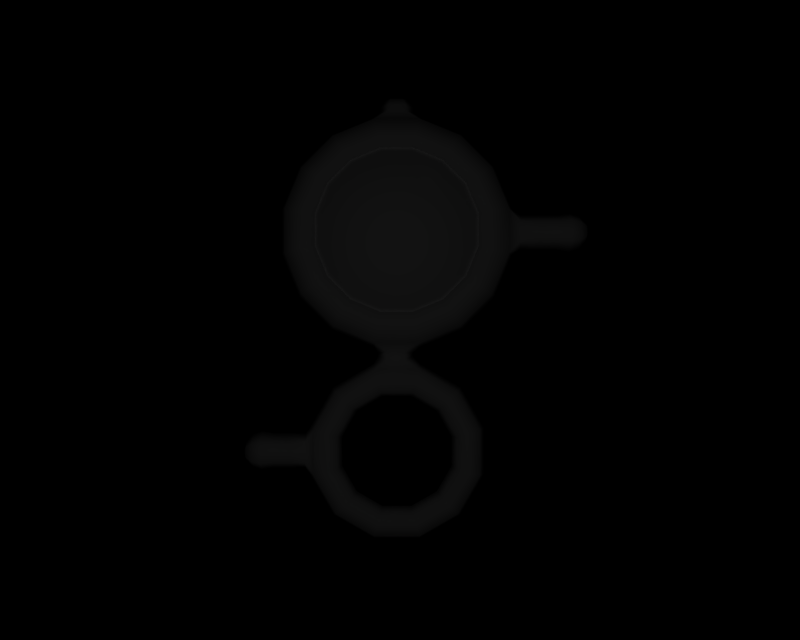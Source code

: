 # Source: BR_Unown-Shiny03.blend  (saved by Blender 2.66.1; exported with 4.5.12 LTS)
import bpy
from mathutils import Matrix  # noqa: F401  (used for matrix-valued properties, if any)

bpy.ops.wm.read_factory_settings(use_empty=True)
scene = bpy.context.scene
scene.name = '1'

# ---- collections
col_collection_1 = bpy.data.collections.new('Collection 1'); scene.collection.children.link(col_collection_1)

# ---- materials (node trees are filled in below, after node groups)
mat_mat_1 = bpy.data.materials.new('mat_1')
mat_mat_1.alpha_threshold = 0.0
mat_mat_1.specular_color = (0.5, 0.5, 0.5)
mat_mat_1.roughness = 0.5
mat_mat_0 = bpy.data.materials.new('mat_0')
mat_mat_0.alpha_threshold = 0.0
mat_mat_0.specular_color = (0.5, 0.5, 0.5)
mat_mat_0.roughness = 0.5

# ---- material node trees

# ---- cameras
cam_camera_001 = bpy.data.cameras.new('Camera.001')
cam_camera_001.passepartout_alpha = 0.2
cam_camera_001.clip_end = 100.0
cam_camera_001.lens = 35.0
cam_camera_001.sensor_width = 32.0
cam_camera_001.sensor_height = 18.0
cam_camera_001.show_passepartout = False
cam_camera_001.show_safe_areas = True
cam_camera_001.dof.focus_distance = 0.0
cam_camera_001.dof.aperture_fstop = 128.0

# ---- lights
light_lamp = bpy.data.lights.new('Lamp', 'POINT')
light_lamp.transmission_factor = 0.0
light_lamp.energy = 129.1
light_lamp.shadow_buffer_clip_start = 0.5
light_lamp.shadow_soft_size = 1.0
light_lamp.shadow_maximum_resolution = 0.006
light_lamp.use_absolute_resolution = True
light_lamp.cycles.use_multiple_importance_sampling = False

# ---- meshes
me_unknown_b_mat_1 = bpy.data.meshes.new('unknown_b_mat_1')
me_unknown_b_mat_1.from_pydata([(0.5213, 2.938, 0.3788), (0.769, 3.22, 0.2218), (0.5213, 3.158, 0.3788), (0.769, 2.901, 0.2218), (0.4372, 2.735, 0.3788), (0.6472, 2.607, 0.2218), (0.2817, 2.579, 0.3788), (0.422, 2.382, 0.2218), (0.07851, 2.495, 0.3788), (0.1278, 2.26, 0.2218), (-0.1414, 2.495, 0.3788), (-0.1907, 2.26, 0.2218), (-0.3446, 2.579, 0.3788), (-0.4849, 2.382, 0.2218), (-0.5001, 2.735, 0.3788), (-0.7101, 2.607, 0.2218), (-0.5842, 2.938, 0.3788), (-0.8319, 2.901, 0.2218), (-0.5842, 3.158, 0.3788), (-0.8319, 3.22, 0.2218), (-0.5001, 3.361, 0.3788), (-0.7101, 3.514, 0.2218), (-0.3446, 3.517, 0.3788), (-0.4849, 3.739, 0.2218), (-0.1414, 3.601, 0.3788), (-0.1907, 3.861, 0.2218), (0.07851, 3.601, 0.3788), (0.1278, 3.861, 0.2218), (0.2817, 3.517, 0.3788), (0.422, 3.739, 0.2218), (0.4372, 3.361, 0.3788), (0.6472, 3.514, 0.2218), (-0.03145, 3.048, 0.4779)], [], [(0, 1, 2), (0, 3, 1), (3, 0, 4), (4, 5, 3), (6, 5, 4), (6, 7, 5), (8, 7, 6), (8, 9, 7), (10, 9, 8), (10, 11, 9), (12, 11, 10), (12, 13, 11), (14, 13, 12), (14, 15, 13), (16, 15, 14), (16, 17, 15), (18, 17, 16), (18, 19, 17), (20, 19, 18), (20, 21, 19), (22, 21, 20), (22, 23, 21), (24, 23, 22), (24, 25, 23), (26, 25, 24), (26, 27, 25), (28, 27, 26), (28, 29, 27), (30, 29, 28), (30, 31, 29), (2, 31, 30), (2, 1, 31), (26, 32, 30), (28, 26, 30), (32, 2, 30), (32, 0, 2), (4, 0, 32), (32, 6, 4), (8, 6, 32), (32, 10, 8), (12, 10, 32), (32, 14, 12), (16, 14, 32), (32, 18, 16), (20, 18, 32), (32, 22, 20), (24, 22, 32), (32, 26, 24)])
me_unknown_b_mat_1.polygons.foreach_set('use_smooth', [True] * 48)
_k = set([(1, 3), (1, 31), (3, 5), (5, 7), (7, 9), (9, 11), (11, 13), (13, 15), (15, 17), (17, 19), (19, 21), (21, 23), (23, 25), (25, 27), (27, 29), (29, 31)])
me_unknown_b_mat_1.attributes.new('sharp_edge', 'BOOLEAN', 'EDGE').data.foreach_set('value', [ (min(e.vertices), max(e.vertices)) in _k for e in me_unknown_b_mat_1.edges])
_uv = me_unknown_b_mat_1.uv_layers.new(name='UVTex')
_uv.uv.foreach_set('vector', [0.937, 0.9155, 0.9897, 0.8776, 0.937, 0.8806, 0.937, 0.9155, 0.9897, 0.9159, 0.9897, 0.8776, 0.9897, 0.9159, 0.937, 0.9155, 0.8705, 0.9478, 0.8705, 0.9478, 0.9284, 0.953, 0.9897, 0.9159, 0.7476, 0.9725, 0.9284, 0.953, 0.8705, 0.9478, 0.7476, 0.9725, 0.786, 0.9809, 0.9284, 0.953, 0.587, 0.9859, 0.786, 0.9809, 0.7476, 0.9725, 0.587, 0.9859, 0.5968, 0.9929, 0.786, 0.9809, 0.4131, 0.9859, 0.5968, 0.9929, 0.587, 0.9859, 0.4131, 0.9859, 0.4017, 0.9929, 0.5968, 0.9929, 0.2525, 0.9725, 0.4017, 0.9929, 0.4131, 0.9859, 0.2525, 0.9725, 0.2125, 0.9809, 0.4017, 0.9929, 0.1296, 0.9478, 0.2125, 0.9809, 0.2525, 0.9725, 0.1296, 0.9478, 0.07006, 0.953, 0.2125, 0.9809, 0.06303, 0.9155, 0.07006, 0.953, 0.1296, 0.9478, 0.06303, 0.9155, 0.008811, 0.9159, 0.07006, 0.953, 0.06303, 0.8806, 0.008811, 0.9159, 0.06303, 0.9155, 0.06303, 0.8806, 0.008811, 0.8776, 0.008811, 0.9159, 0.1296, 0.8483, 0.008811, 0.8776, 0.06303, 0.8806, 0.1296, 0.8483, 0.07006, 0.8405, 0.008811, 0.8776, 0.2525, 0.8236, 0.07006, 0.8405, 0.1296, 0.8483, 0.2525, 0.8236, 0.2125, 0.8126, 0.07006, 0.8405, 0.4131, 0.8102, 0.2125, 0.8126, 0.2525, 0.8236, 0.4131, 0.8102, 0.4017, 0.8006, 0.2125, 0.8126, 0.587, 0.8102, 0.4017, 0.8006, 0.4131, 0.8102, 0.587, 0.8102, 0.5968, 0.8006, 0.4017, 0.8006, 0.7476, 0.8236, 0.5968, 0.8006, 0.587, 0.8102, 0.7476, 0.8236, 0.786, 0.8126, 0.5968, 0.8006, 0.8705, 0.8483, 0.786, 0.8126, 0.7476, 0.8236, 0.8705, 0.8483, 0.9284, 0.8405, 0.786, 0.8126, 0.937, 0.8806, 0.9284, 0.8405, 0.8705, 0.8483, 0.937, 0.8806, 0.9897, 0.8776, 0.9284, 0.8405, 0.587, 0.8102, 0.4992, 0.8983, 0.8705, 0.8483, 0.7476, 0.8236, 0.587, 0.8102, 0.8705, 0.8483, 0.4992, 0.8983, 0.937, 0.8806, 0.8705, 0.8483, 0.4992, 0.8983, 0.937, 0.9155, 0.937, 0.8806, 0.8705, 0.9478, 0.937, 0.9155, 0.4992, 0.8983, 0.4992, 0.8983, 0.7476, 0.9725, 0.8705, 0.9478, 0.587, 0.9859, 0.7476, 0.9725, 0.4992, 0.8983, 0.4992, 0.8983, 0.4131, 0.9859, 0.587, 0.9859, 0.2525, 0.9725, 0.4131, 0.9859, 0.4992, 0.8983, 0.4992, 0.8983, 0.1296, 0.9478, 0.2525, 0.9725, 0.06303, 0.9155, 0.1296, 0.9478, 0.4992, 0.8983, 0.4992, 0.8983, 0.06303, 0.8806, 0.06303, 0.9155, 0.1296, 0.8483, 0.06303, 0.8806, 0.4992, 0.8983, 0.4992, 0.8983, 0.2525, 0.8236, 0.1296, 0.8483, 0.4131, 0.8102, 0.2525, 0.8236, 0.4992, 0.8983, 0.4992, 0.8983, 0.587, 0.8102, 0.4131, 0.8102])
me_unknown_b_mat_1.materials.append(mat_mat_1)
me_unknown_b_mat_1.use_remesh_preserve_volume = False
me_unknown_b_mat_1.use_remesh_preserve_attributes = False
me_unknown_b_mat_1.use_mirror_vertex_groups = False
me_unknown_b_mat_1.update()
me_unknown_b_mat_0 = bpy.data.meshes.new('unknown_b_mat_0')
me_unknown_b_mat_0.from_pydata([(0.4246, 3.162, -0.3533), (0.3552, 3.329, -0.3533), (0.6829, 3.548, -0.2704), (0.8112, 3.238, -0.2704), (0.9019, 3.684, -0.1434), (1.069, 3.28, -0.1434), (0.9384, 3.709, 0.0), (1.113, 3.288, 0.0), (0.9019, 3.684, 0.1434), (1.069, 3.28, 0.1434), (0.8089, 3.622, 0.23), (0.9598, 3.258, 0.23), (0.6472, 3.514, 0.2518), (0.769, 3.22, 0.2518), (0.6472, 3.514, 0.2218), (0.769, 3.22, 0.2218), (-0.6551, 3.994, -0.1434), (-0.7458, 3.548, -0.2704), (-0.9648, 3.684, -0.1434), (-0.5088, 3.785, -0.2704), (-0.2497, 4.161, -0.1434), (-0.1991, 3.913, -0.2704), (0.1868, 4.161, -0.1434), (0.1362, 3.913, -0.2704), (0.5922, 3.994, -0.1434), (0.4459, 3.785, -0.2704), (-0.6795, 4.03, 0.0), (-1.001, 3.709, 0.0), (-1.132, 3.28, -0.1434), (-1.175, 3.288, 0.0), (-1.132, 2.842, -0.1434), (-1.175, 2.833, 0.0), (-0.9648, 2.437, -0.1434), (-1.001, 2.413, 0.0), (-0.6551, 2.127, -0.1434), (-0.6795, 2.091, 0.0), (-0.2504, 1.96, -0.1434), (-0.259, 1.917, 0.0), (-0.1269, 1.87, -0.09084), (-0.2145, 1.856, 0.0), (-0.1279, 1.787, -0.0957), (-0.2174, 1.815, 0.0), (-0.2511, 1.695, -0.1176), (-0.2637, 1.742, 0.0), (-0.6316, 1.475, -0.1176), (-0.666, 1.51, 0.0), (-0.8512, 1.095, -0.1176), (-0.8983, 1.107, 0.0), (-0.936, 0.9629, -0.1535), (-0.9402, 1.05, 0.0), (-1.076, 0.9633, -0.1517), (-1.076, 1.051, 0.0), (-1.252, 0.9633, -0.1517), (-1.252, 1.051, 2e-06), (-1.373, 0.9731, -0.1688), (-1.373, 1.071, 2e-06), (-1.459, 0.9601, -0.1463), (-1.459, 1.045, 2e-06), (-1.528, 0.9242, -0.08417), (-1.528, 0.9728, 2e-06), (0.2269, 3.457, -0.3533), (0.05926, 3.527, -0.3533), (-0.1222, 3.527, -0.3533), (-0.2898, 3.457, -0.3533), (-0.418, 3.329, -0.3533), (-0.4875, 3.162, -0.3533), (-0.8741, 3.238, -0.2704), (-0.4875, 2.98, -0.3533), (-0.8741, 2.903, -0.2704), (-0.418, 2.813, -0.3533), (-0.7458, 2.594, -0.2704), (-0.2898, 2.684, -0.3533), (-0.5088, 2.356, -0.2704), (-0.1222, 2.615, -0.3533), (-0.1991, 2.228, -0.2704), (0.05926, 2.615, -0.3533), (0.1362, 2.228, -0.2704), (0.2269, 2.684, -0.3533), (0.4459, 2.356, -0.2704), (0.3552, 2.813, -0.3533), (0.6829, 2.594, -0.2704), (0.4246, 2.98, -0.3533), (0.8112, 2.903, -0.2704), (0.6166, 4.03, 0.0), (0.5922, 3.994, 0.1434), (0.53, 3.901, 0.23), (0.422, 3.739, 0.2518), (0.422, 3.739, 0.2218), (-0.6551, 3.994, 0.1434), (-0.9648, 3.684, 0.1434), (-1.132, 3.28, 0.1434), (-1.132, 2.842, 0.1434), (-0.9648, 2.437, 0.1434), (-0.6551, 2.127, 0.1434), (-0.2504, 1.96, 0.1434), (-0.1269, 1.87, 0.09084), (-0.1279, 1.787, 0.0957), (-0.2511, 1.695, 0.1176), (-0.6316, 1.475, 0.1176), (-0.8512, 1.095, 0.1176), (-0.936, 0.9629, 0.1535), (-1.076, 0.9633, 0.1517), (-1.252, 0.9632, 0.1517), (-1.373, 0.9731, 0.1688), (-1.459, 0.9601, 0.1463), (-1.528, 0.9242, 0.08417), (0.769, 2.901, 0.2218), (0.769, 2.901, 0.2518), (0.6472, 2.607, 0.2218), (0.6472, 2.607, 0.2518), (0.422, 2.382, 0.2218), (0.422, 2.382, 0.2518), (0.1278, 2.26, 0.2218), (0.1278, 2.26, 0.2518), (-0.1907, 2.26, 0.2218), (-0.1907, 2.26, 0.2518), (-0.4849, 2.382, 0.2218), (-0.4849, 2.382, 0.2518), (-0.7101, 2.607, 0.2218), (-0.7101, 2.607, 0.2518), (-0.8319, 2.901, 0.2218), (-0.8319, 2.901, 0.2518), (-0.8319, 3.22, 0.2218), (-0.8319, 3.22, 0.2518), (-0.7101, 3.514, 0.2218), (-0.7101, 3.514, 0.2518), (-0.4849, 3.739, 0.2218), (-0.4849, 3.739, 0.2518), (-0.1907, 3.861, 0.2218), (-0.1907, 3.861, 0.2518), (0.1278, 3.861, 0.2218), (0.1278, 3.861, 0.2518), (0.2343, 4.182, 0.0), (0.1868, 4.161, 0.1434), (0.1657, 4.052, 0.23), (-0.2286, 4.052, 0.23), (-0.2497, 4.161, 0.1434), (0.05549, 4.244, 0.1168), (-0.1181, 4.245, 0.1167), (0.05195, 4.303, 0.1115), (-0.1148, 4.303, 0.1115), (0.0295, 4.374, 0.06414), (-0.09239, 4.374, 0.06414), (-0.09239, 4.374, -0.06414), (-0.1486, 4.374, 1e-06), (-0.1148, 4.303, -0.1115), (-0.1917, 4.303, 1e-06), (-0.1181, 4.245, -0.1167), (-0.1978, 4.249, 0.0), (-0.2972, 4.182, 0.0), (1.069, 2.842, 0.1434), (0.8089, 2.499, 0.23), (0.9019, 2.437, 0.1434), (0.9598, 2.863, 0.23), (0.5922, 2.127, 0.1434), (0.53, 2.22, 0.23), (-0.5929, 3.901, 0.23), (0.1875, 1.96, 0.1434), (0.1657, 2.069, 0.23), (-0.2286, 2.069, 0.23), (-0.8718, 3.622, 0.23), (-0.5929, 2.22, 0.23), (-0.8718, 2.499, 0.23), (0.1875, 1.96, -0.1434), (0.5922, 2.127, -0.1434), (0.9019, 2.437, -0.1434), (1.069, 2.842, -0.1434), (-1.023, 3.258, 0.23), (-1.023, 2.863, 0.23), (0.6166, 2.091, 0.0), (0.1961, 1.917, 0.0), (0.9384, 2.413, 0.0), (1.113, 2.833, 0.0), (0.0354, 1.788, -0.09603), (0.03545, 1.869, -0.09088), (0.03545, 1.869, 0.09088), (0.0354, 1.788, 0.09603), (0.1225, 1.854, 0.0), (0.125, 1.819, 0.0), (0.1882, 1.695, -0.1176), (0.1578, 1.581, -0.1662), (-0.2207, 1.581, -0.1662), (0.1274, 1.468, -0.1176), (-0.1903, 1.468, -0.1176), (0.1148, 1.421, 0.0), (-0.1777, 1.421, 0.0), (0.1274, 1.468, 0.1176), (-0.1903, 1.468, 0.1176), (0.1578, 1.581, 0.1662), (-0.2207, 1.581, 0.1662), (0.1882, 1.695, 0.1176), (0.2008, 1.742, 0.0), (0.5687, 1.475, 0.1176), (0.6032, 1.51, 0.0), (0.7883, 1.095, 0.1176), (0.8354, 1.107, 0.0), (0.7883, 0.6554, 0.1176), (0.8354, 0.6428, 0.0), (0.5687, 0.2749, 0.1176), (0.6032, 0.2405, 0.0), (0.1882, 0.05528, 0.1176), (0.2008, 0.008182, 0.0), (-0.2511, 0.05528, 0.1176), (-0.2637, 0.008182, 0.0), (-0.6316, 0.2749, 0.1176), (-0.666, 0.2405, 0.0), (-0.8512, 0.6554, 0.1176), (-0.8983, 0.6428, 0.0), (-0.9373, 0.7887, 0.1535), (-0.9426, 0.7022, 0.0), (-1.076, 0.788, 0.1517), (-1.076, 0.7004, 0.0), (-1.252, 0.788, 0.1517), (-1.252, 0.7004, 2e-06), (-1.373, 0.7782, 0.1688), (-1.373, 0.6808, 2e-06), (-1.459, 0.7912, 0.1463), (-1.459, 0.7067, 2e-06), (-1.528, 0.8271, 0.08417), (-1.528, 0.7785, 2e-06), (0.5687, 1.475, -0.1176), (0.7883, 1.095, -0.1176), (0.7883, 0.6554, -0.1176), (0.5687, 0.2749, -0.1176), (0.1882, 0.05528, -0.1176), (-0.2511, 0.05528, -0.1176), (-0.6316, 0.2749, -0.1176), (-0.8512, 0.6554, -0.1176), (-0.9373, 0.7887, -0.1535), (-1.076, 0.788, -0.1517), (-1.252, 0.788, -0.1517), (-1.373, 0.7782, -0.1688), (-1.459, 0.7912, -0.1463), (-1.528, 0.8271, -0.08417), (0.4856, 1.392, 0.1662), (0.6749, 1.064, 0.1662), (0.4025, 1.309, 0.1176), (0.5614, 1.034, 0.1176), (0.3681, 1.275, 0.0), (0.5143, 1.021, 0.0), (0.4025, 1.309, -0.1176), (0.5614, 1.034, -0.1176), (0.4856, 1.392, -0.1662), (0.6749, 1.064, -0.1662), (0.6749, 0.6858, -0.1662), (0.4856, 0.358, -0.1662), (0.1578, 0.1687, -0.1662), (-0.2207, 0.1687, -0.1662), (-0.5485, 0.358, -0.1662), (-0.7378, 0.6858, -0.1662), (-0.7378, 1.064, -0.1662), (-0.5485, 1.392, -0.1662), (-0.5485, 1.392, 0.1662), (-0.4654, 1.309, 0.1176), (-0.431, 1.275, 0.0), (-0.4654, 1.309, -0.1176), (-0.7378, 1.064, 0.1662), (-0.6243, 1.034, 0.1176), (-0.5772, 1.021, 0.0), (-0.6243, 1.034, -0.1176), (0.5614, 0.7162, -0.1176), (0.4025, 0.4411, -0.1176), (0.1274, 0.2822, -0.1176), (-0.1903, 0.2822, -0.1176), (-0.4654, 0.4411, -0.1176), (-0.6243, 0.7162, -0.1176), (-0.7378, 0.6858, 0.1662), (-0.6243, 0.7162, 0.1176), (-0.5772, 0.7288, 0.0), (0.5143, 0.7288, 0.0), (0.3681, 0.4755, 0.0), (0.1148, 0.3293, 0.0), (-0.1777, 0.3293, 0.0), (-0.431, 0.4755, 0.0), (-0.5485, 0.358, 0.1662), (-0.4654, 0.4411, 0.1176), (-0.2207, 0.1687, 0.1662), (-0.1903, 0.2822, 0.1176), (0.1578, 0.1687, 0.1662), (0.1274, 0.2822, 0.1176), (0.4856, 0.358, 0.1662), (0.4025, 0.4411, 0.1176), (0.6749, 0.6858, 0.1662), (0.5614, 0.7162, 0.1176), (1.778, 3.145, -0.1463), (1.849, 3.158, 2e-06), (1.849, 3.109, -0.08417), (1.778, 3.229, 2e-06), (1.688, 3.158, -0.1688), (1.688, 3.255, 2e-06), (1.562, 3.148, -0.1517), (1.562, 3.236, 2e-06), (1.367, 3.148, -0.1517), (1.367, 3.236, 0.0), (1.195, 3.147, -0.1532), (1.198, 3.234, 0.0), (1.778, 3.145, 0.1463), (1.688, 3.158, 0.1688), (1.562, 3.148, 0.1517), (1.367, 3.148, 0.1517), (1.195, 3.147, 0.1532), (1.849, 3.109, 0.08417), (1.778, 2.976, 0.1463), (1.849, 3.012, 0.08417), (1.778, 2.892, 2e-06), (1.849, 2.963, 2e-06), (1.778, 2.976, -0.1463), (1.849, 3.012, -0.08417), (1.688, 2.963, 0.1688), (1.562, 2.973, 0.1517), (1.367, 2.973, 0.1517), (1.194, 2.973, 0.1532), (1.688, 2.866, 2e-06), (1.562, 2.885, 2e-06), (1.367, 2.885, 0.0), (1.196, 2.886, 0.0), (1.688, 2.963, -0.1688), (1.562, 2.973, -0.1517), (1.367, 2.973, -0.1517), (1.194, 2.973, -0.1532), (0.1288, 4.303, 1e-06), (0.1353, 4.246, 0.0), (0.0857, 4.374, 1e-06), (0.05195, 4.303, -0.1115), (0.0295, 4.374, -0.06414), (0.05549, 4.244, -0.1168), (-0.03145, 3.071, -0.3824), (-1.553, 0.8756, 2e-06), (1.875, 3.061, 2e-06)], [], [(0, 1, 2), (3, 0, 2), (4, 3, 2), (4, 5, 3), (6, 5, 4), (6, 7, 5), (8, 7, 6), (8, 9, 7), (10, 9, 8), (10, 11, 9), (12, 11, 10), (12, 13, 11), (14, 13, 12), (14, 15, 13), (16, 17, 18), (16, 19, 17), (20, 19, 16), (20, 21, 19), (22, 21, 20), (22, 23, 21), (24, 23, 22), (24, 25, 23), (4, 25, 24), (4, 2, 25), (18, 26, 16), (18, 27, 26), (28, 27, 18), (28, 29, 27), (30, 29, 28), (30, 31, 29), (32, 31, 30), (32, 33, 31), (34, 33, 32), (34, 35, 33), (36, 35, 34), (36, 37, 35), (38, 37, 36), (38, 39, 37), (40, 39, 38), (40, 41, 39), (42, 41, 40), (42, 43, 41), (44, 43, 42), (44, 45, 43), (46, 45, 44), (46, 47, 45), (48, 47, 46), (48, 49, 47), (50, 49, 48), (50, 51, 49), (52, 51, 50), (52, 53, 51), (54, 53, 52), (54, 55, 53), (56, 55, 54), (56, 57, 55), (58, 57, 56), (58, 59, 57), (2, 1, 60), (60, 25, 2), (61, 25, 60), (61, 23, 25), (62, 23, 61), (62, 21, 23), (63, 21, 62), (63, 19, 21), (64, 19, 63), (64, 17, 19), (65, 17, 64), (65, 66, 17), (67, 66, 65), (67, 68, 66), (69, 68, 67), (69, 70, 68), (71, 70, 69), (71, 72, 70), (73, 72, 71), (73, 74, 72), (75, 74, 73), (75, 76, 74), (77, 76, 75), (77, 78, 76), (79, 78, 77), (79, 80, 78), (81, 80, 79), (81, 82, 80), (0, 82, 81), (0, 3, 82), (83, 4, 24), (83, 6, 4), (84, 6, 83), (84, 8, 6), (85, 8, 84), (85, 10, 8), (86, 10, 85), (86, 12, 10), (87, 12, 86), (87, 14, 12), (27, 88, 26), (27, 89, 88), (29, 89, 27), (29, 90, 89), (31, 90, 29), (31, 91, 90), (33, 91, 31), (33, 92, 91), (35, 92, 33), (35, 93, 92), (37, 93, 35), (37, 94, 93), (39, 94, 37), (39, 95, 94), (41, 95, 39), (41, 96, 95), (43, 96, 41), (43, 97, 96), (45, 97, 43), (45, 98, 97), (47, 98, 45), (47, 99, 98), (49, 99, 47), (49, 100, 99), (51, 100, 49), (51, 101, 100), (53, 101, 51), (53, 102, 101), (55, 102, 53), (55, 103, 102), (57, 103, 55), (57, 104, 103), (59, 104, 57), (59, 105, 104), (106, 13, 15), (106, 107, 13), (108, 107, 106), (108, 109, 107), (110, 109, 108), (110, 111, 109), (112, 111, 110), (112, 113, 111), (114, 113, 112), (114, 115, 113), (116, 115, 114), (116, 117, 115), (118, 117, 116), (118, 119, 117), (120, 119, 118), (120, 121, 119), (122, 121, 120), (122, 123, 121), (124, 123, 122), (124, 125, 123), (126, 125, 124), (126, 127, 125), (128, 127, 126), (128, 129, 127), (130, 129, 128), (130, 131, 129), (87, 131, 130), (87, 86, 131), (132, 24, 22), (132, 83, 24), (133, 83, 132), (133, 84, 83), (134, 84, 133), (134, 85, 84), (131, 85, 134), (131, 86, 85), (134, 129, 131), (134, 135, 129), (133, 135, 134), (133, 136, 135), (137, 136, 133), (137, 138, 136), (139, 138, 137), (139, 140, 138), (141, 140, 139), (141, 142, 140), (143, 142, 141), (143, 144, 142), (145, 144, 143), (145, 146, 144), (147, 146, 145), (147, 148, 146), (20, 148, 147), (20, 149, 148), (16, 149, 20), (16, 26, 149), (150, 151, 152), (150, 153, 151), (9, 153, 150), (9, 11, 153), (151, 154, 152), (151, 155, 154), (109, 155, 151), (109, 111, 155), (88, 149, 26), (88, 136, 149), (156, 136, 88), (156, 135, 136), (127, 135, 156), (127, 129, 135), (155, 157, 154), (155, 158, 157), (111, 158, 155), (111, 113, 158), (158, 94, 157), (158, 159, 94), (113, 159, 158), (113, 115, 159), (156, 125, 127), (156, 160, 125), (88, 160, 156), (88, 89, 160), (159, 93, 94), (159, 161, 93), (115, 161, 159), (115, 117, 161), (161, 92, 93), (161, 162, 92), (117, 162, 161), (117, 119, 162), (66, 18, 17), (66, 28, 18), (68, 28, 66), (68, 30, 28), (70, 30, 68), (70, 32, 30), (72, 32, 70), (72, 34, 32), (74, 34, 72), (74, 36, 34), (76, 36, 74), (76, 163, 36), (78, 163, 76), (78, 164, 163), (80, 164, 78), (80, 165, 164), (82, 165, 80), (82, 166, 165), (3, 166, 82), (3, 5, 166), (160, 123, 125), (160, 167, 123), (89, 167, 160), (89, 90, 167), (162, 91, 92), (162, 168, 91), (119, 168, 162), (119, 121, 168), (168, 90, 91), (168, 167, 90), (121, 167, 168), (121, 123, 167), (107, 11, 13), (107, 153, 11), (109, 153, 107), (109, 151, 153), (169, 163, 164), (169, 170, 163), (154, 170, 169), (154, 157, 170), (171, 164, 165), (171, 169, 164), (152, 169, 171), (152, 154, 169), (172, 165, 166), (172, 171, 165), (150, 171, 172), (150, 152, 171), (38, 173, 40), (38, 174, 173), (36, 174, 38), (36, 163, 174), (175, 96, 176), (175, 95, 96), (157, 95, 175), (157, 94, 95), (177, 176, 178), (177, 175, 176), (170, 175, 177), (170, 157, 175), (174, 178, 173), (174, 177, 178), (163, 177, 174), (163, 170, 177), (179, 40, 173), (179, 42, 40), (180, 42, 179), (180, 181, 42), (182, 181, 180), (182, 183, 181), (184, 183, 182), (184, 185, 183), (186, 185, 184), (186, 187, 185), (188, 187, 186), (188, 189, 187), (190, 189, 188), (190, 97, 189), (176, 97, 190), (176, 96, 97), (190, 178, 176), (190, 191, 178), (192, 191, 190), (192, 193, 191), (194, 193, 192), (194, 195, 193), (196, 195, 194), (196, 197, 195), (198, 197, 196), (198, 199, 197), (200, 199, 198), (200, 201, 199), (202, 201, 200), (202, 203, 201), (204, 203, 202), (204, 205, 203), (206, 205, 204), (206, 207, 205), (208, 207, 206), (208, 209, 207), (210, 209, 208), (210, 211, 209), (212, 211, 210), (212, 213, 211), (214, 213, 212), (214, 215, 213), (216, 215, 214), (216, 217, 215), (218, 217, 216), (218, 219, 217), (191, 173, 178), (191, 179, 173), (193, 179, 191), (193, 220, 179), (195, 220, 193), (195, 221, 220), (197, 221, 195), (197, 222, 221), (199, 222, 197), (199, 223, 222), (201, 223, 199), (201, 224, 223), (203, 224, 201), (203, 225, 224), (205, 225, 203), (205, 226, 225), (207, 226, 205), (207, 227, 226), (209, 227, 207), (209, 228, 227), (211, 228, 209), (211, 229, 228), (213, 229, 211), (213, 230, 229), (215, 230, 213), (215, 231, 230), (217, 231, 215), (217, 232, 231), (219, 232, 217), (219, 233, 232), (234, 194, 192), (234, 235, 194), (236, 235, 234), (236, 237, 235), (238, 237, 236), (238, 239, 237), (240, 239, 238), (240, 241, 239), (242, 241, 240), (242, 243, 241), (220, 243, 242), (220, 221, 243), (188, 192, 190), (188, 234, 192), (186, 234, 188), (186, 236, 234), (184, 236, 186), (184, 238, 236), (182, 238, 184), (182, 240, 238), (180, 240, 182), (180, 242, 240), (179, 242, 180), (179, 220, 242), (222, 243, 221), (222, 244, 243), (223, 244, 222), (223, 245, 244), (224, 245, 223), (224, 246, 245), (225, 246, 224), (225, 247, 246), (226, 247, 225), (226, 248, 247), (227, 248, 226), (227, 249, 248), (46, 249, 227), (46, 250, 249), (44, 250, 46), (44, 251, 250), (42, 251, 44), (42, 181, 251), (252, 97, 98), (252, 189, 97), (253, 189, 252), (253, 187, 189), (254, 187, 253), (254, 185, 187), (255, 185, 254), (255, 183, 185), (251, 183, 255), (251, 181, 183), (256, 98, 99), (256, 252, 98), (257, 252, 256), (257, 253, 252), (258, 253, 257), (258, 254, 253), (259, 254, 258), (259, 255, 254), (250, 255, 259), (250, 251, 255), (244, 241, 243), (244, 260, 241), (245, 260, 244), (245, 261, 260), (246, 261, 245), (246, 262, 261), (247, 262, 246), (247, 263, 262), (248, 263, 247), (248, 264, 263), (249, 264, 248), (249, 265, 264), (250, 265, 249), (250, 259, 265), (266, 99, 206), (266, 256, 99), (267, 256, 266), (267, 257, 256), (268, 257, 267), (268, 258, 257), (265, 258, 268), (265, 259, 258), (260, 239, 241), (260, 269, 239), (261, 269, 260), (261, 270, 269), (262, 270, 261), (262, 271, 270), (263, 271, 262), (263, 272, 271), (264, 272, 263), (264, 273, 272), (265, 273, 264), (265, 268, 273), (274, 206, 204), (274, 266, 206), (275, 266, 274), (275, 267, 266), (273, 267, 275), (273, 268, 267), (276, 204, 202), (276, 274, 204), (277, 274, 276), (277, 275, 274), (272, 275, 277), (272, 273, 275), (278, 202, 200), (278, 276, 202), (279, 276, 278), (279, 277, 276), (271, 277, 279), (271, 272, 277), (280, 200, 198), (280, 278, 200), (281, 278, 280), (281, 279, 278), (270, 279, 281), (270, 271, 279), (282, 198, 196), (282, 280, 198), (283, 280, 282), (283, 281, 280), (269, 281, 283), (269, 270, 281), (235, 196, 194), (235, 282, 196), (237, 282, 235), (237, 283, 282), (239, 283, 237), (239, 269, 283), (214, 104, 216), (214, 103, 104), (212, 103, 214), (212, 102, 103), (210, 102, 212), (210, 101, 102), (208, 101, 210), (208, 100, 101), (206, 100, 208), (206, 99, 100), (218, 216, 104), (105, 218, 104), (56, 233, 58), (56, 232, 233), (54, 232, 56), (54, 231, 232), (52, 231, 54), (52, 230, 231), (50, 230, 52), (50, 229, 230), (48, 229, 50), (48, 228, 229), (46, 228, 48), (46, 227, 228), (284, 285, 286), (284, 287, 285), (288, 287, 284), (288, 289, 287), (290, 289, 288), (290, 291, 289), (292, 291, 290), (292, 293, 291), (294, 293, 292), (294, 295, 293), (5, 295, 294), (5, 7, 295), (289, 296, 287), (289, 297, 296), (291, 297, 289), (291, 298, 297), (293, 298, 291), (293, 299, 298), (295, 299, 293), (295, 300, 299), (7, 300, 295), (7, 9, 300), (296, 285, 287), (296, 301, 285), (302, 301, 296), (302, 303, 301), (304, 303, 302), (304, 305, 303), (306, 305, 304), (306, 307, 305), (284, 307, 306), (284, 286, 307), (297, 302, 296), (297, 308, 302), (298, 308, 297), (298, 309, 308), (299, 309, 298), (299, 310, 309), (300, 310, 299), (300, 311, 310), (9, 311, 300), (9, 150, 311), (308, 304, 302), (308, 312, 304), (309, 312, 308), (309, 313, 312), (310, 313, 309), (310, 314, 313), (311, 314, 310), (311, 315, 314), (150, 315, 311), (150, 172, 315), (312, 306, 304), (312, 316, 306), (313, 316, 312), (313, 317, 316), (314, 317, 313), (314, 318, 317), (315, 318, 314), (315, 319, 318), (172, 319, 315), (172, 166, 319), (316, 284, 306), (316, 288, 284), (317, 288, 316), (317, 290, 288), (318, 290, 317), (318, 292, 290), (319, 292, 318), (319, 294, 292), (166, 294, 319), (166, 5, 294), (148, 140, 146), (148, 138, 140), (149, 138, 148), (149, 136, 138), (144, 146, 140), (142, 144, 140), (137, 320, 139), (137, 321, 320), (133, 321, 137), (133, 132, 321), (320, 141, 139), (320, 322, 141), (323, 322, 320), (323, 324, 322), (145, 324, 323), (145, 143, 324), (324, 143, 141), (322, 324, 141), (321, 323, 320), (321, 325, 323), (132, 325, 321), (132, 22, 325), (325, 145, 323), (325, 147, 145), (22, 147, 325), (22, 20, 147), (1, 0, 326), (0, 81, 326), (79, 326, 81), (79, 77, 326), (75, 326, 77), (75, 73, 326), (71, 326, 73), (71, 69, 326), (67, 326, 69), (67, 65, 326), (64, 326, 65), (64, 63, 326), (62, 326, 63), (62, 61, 326), (60, 326, 61), (60, 1, 326), (219, 327, 233), (219, 218, 327), (105, 327, 218), (105, 59, 327), (58, 327, 59), (58, 233, 327), (285, 328, 286), (285, 301, 328), (303, 328, 301), (303, 305, 328), (307, 328, 305), (307, 286, 328)])
me_unknown_b_mat_0.polygons.foreach_set('use_smooth', [True] * 644)
_k = set([(14, 15), (14, 87), (15, 106), (87, 130), (106, 108), (108, 110), (110, 112), (112, 114), (114, 116), (116, 118), (118, 120), (120, 122), (122, 124), (124, 126), (126, 128), (128, 130)])
me_unknown_b_mat_0.attributes.new('sharp_edge', 'BOOLEAN', 'EDGE').data.foreach_set('value', [ (min(e.vertices), max(e.vertices)) in _k for e in me_unknown_b_mat_0.edges])
_uv = me_unknown_b_mat_0.uv_layers.new(name='UVTex')
_uv.uv.foreach_set('vector', [0.0, 0.0, 0.0, 0.0, 0.0, 0.0, 0.0, 0.0, 0.0, 0.0, 0.0, 0.0, 0.0, 0.0, 0.0, 0.0, 0.0, 0.0, 0.0, 0.0, 0.0, 0.0, 0.0, 0.0, 0.0, 0.0, 0.0, 0.0, 0.0, 0.0, 0.0, 0.0, 0.0, 0.0, 0.0, 0.0, 0.0, 0.0, 0.0, 0.0, 0.0, 0.0, 0.0, 0.0, 0.0, 0.0, 0.0, 0.0, 0.0, 0.0, 0.0, 0.0, 0.0, 0.0, 0.0, 0.0, 0.0, 0.0, 0.0, 0.0, 0.0, 0.0, 0.0, 0.0, 0.0, 0.0, 0.0, 0.0, 0.0, 0.0, 0.0, 0.0, 0.0, 0.0, 0.0, 0.0, 0.0, 0.0, 0.0, 0.0, 0.0, 0.0, 0.0, 0.0, 0.0, 0.0, 0.0, 0.0, 0.0, 0.0, 0.0, 0.0, 0.0, 0.0, 0.0, 0.0, 0.0, 0.0, 0.0, 0.0, 0.0, 0.0, 0.0, 0.0, 0.0, 0.0, 0.0, 0.0, 0.0, 0.0, 0.0, 0.0, 0.0, 0.0, 0.0, 0.0, 0.0, 0.0, 0.0, 0.0, 0.0, 0.0, 0.0, 0.0, 0.0, 0.0, 0.0, 0.0, 0.0, 0.0, 0.0, 0.0, 0.0, 0.0, 0.0, 0.0, 0.0, 0.0, 0.0, 0.0, 0.0, 0.0, 0.0, 0.0, 0.0, 0.0, 0.0, 0.0, 0.0, 0.0, 0.0, 0.0, 0.0, 0.0, 0.0, 0.0, 0.0, 0.0, 0.0, 0.0, 0.0, 0.0, 0.0, 0.0, 0.0, 0.0, 0.0, 0.0, 0.0, 0.0, 0.0, 0.0, 0.0, 0.0, 0.0, 0.0, 0.0, 0.0, 0.0, 0.0, 0.0, 0.0, 0.0, 0.0, 0.0, 0.0, 0.0, 0.0, 0.0, 0.0, 0.0, 0.0, 0.0, 0.0, 0.0, 0.0, 0.0, 0.0, 0.0, 0.0, 0.0, 0.0, 0.0, 0.0, 0.0, 0.0, 0.0, 0.0, 0.0, 0.0, 0.0, 0.0, 0.0, 0.0, 0.0, 0.0, 0.0, 0.0, 0.0, 0.0, 0.0, 0.0, 0.0, 0.0, 0.0, 0.0, 0.0, 0.0, 0.0, 0.0, 0.0, 0.0, 0.0, 0.0, 0.0, 0.0, 0.0, 0.0, 0.0, 0.0, 0.0, 0.0, 0.0, 0.0, 0.0, 0.0, 0.0, 0.0, 0.0, 0.0, 0.0, 0.0, 0.0, 0.0, 0.0, 0.0, 0.0, 0.0, 0.0, 0.0, 0.0, 0.0, 0.0, 0.0, 0.0, 0.0, 0.0, 0.0, 0.0, 0.0, 0.0, 0.0, 0.0, 0.0, 0.0, 0.0, 0.0, 0.0, 0.0, 0.0, 0.0, 0.0, 0.0, 0.0, 0.0, 0.0, 0.0, 0.0, 0.0, 0.0, 0.0, 0.0, 0.0, 0.0, 0.0, 0.0, 0.0, 0.0, 0.0, 0.0, 0.0, 0.0, 0.0, 0.0, 0.0, 0.0, 0.0, 0.0, 0.0, 0.0, 0.0, 0.0, 0.0, 0.0, 0.0, 0.0, 0.0, 0.0, 0.0, 0.0, 0.0, 0.0, 0.0, 0.0, 0.0, 0.0, 0.0, 0.0, 0.0, 0.0, 0.0, 0.0, 0.0, 0.0, 0.0, 0.0, 0.0, 0.0, 0.0, 0.0, 0.0, 0.0, 0.0, 0.0, 0.0, 0.0, 0.0, 0.0, 0.0, 0.0, 0.0, 0.0, 0.0, 0.0, 0.0, 0.0, 0.0, 0.0, 0.0, 0.0, 0.0, 0.0, 0.0, 0.0, 0.0, 0.0, 0.0, 0.0, 0.0, 0.0, 0.0, 0.0, 0.0, 0.0, 0.0, 0.0, 0.0, 0.0, 0.0, 0.0, 0.0, 0.0, 0.0, 0.0, 0.0, 0.0, 0.0, 0.0, 0.0, 0.0, 0.0, 0.0, 0.0, 0.0, 0.0, 0.0, 0.0, 0.0, 0.0, 0.0, 0.0, 0.0, 0.0, 0.0, 0.0, 0.0, 0.0, 0.0, 0.0, 0.0, 0.0, 0.0, 0.0, 0.0, 0.0, 0.0, 0.0, 0.0, 0.0, 0.0, 0.0, 0.0, 0.0, 0.0, 0.0, 0.0, 0.0, 0.0, 0.0, 0.0, 0.0, 0.0, 0.0, 0.0, 0.0, 0.0, 0.0, 0.0, 0.0, 0.0, 0.0, 0.0, 0.0, 0.0, 0.0, 0.0, 0.0, 0.0, 0.0, 0.0, 0.0, 0.0, 0.0, 0.0, 0.0, 0.0, 0.0, 0.0, 0.0, 0.0, 0.0, 0.0, 0.0, 0.0, 0.0, 0.0, 0.0, 0.0, 0.0, 0.0, 0.0, 0.0, 0.0, 0.0, 0.0, 0.0, 0.0, 0.0, 0.0, 0.0, 0.0, 0.0, 0.0, 0.0, 0.0, 0.0, 0.0, 0.0, 0.0, 0.0, 0.0, 0.0, 0.0, 0.0, 0.0, 0.0, 0.0, 0.0, 0.0, 0.0, 0.0, 0.0, 0.0, 0.0, 0.0, 0.0, 0.0, 0.0, 0.0, 0.0, 0.0, 0.0, 0.0, 0.0, 0.0, 0.0, 0.0, 0.0, 0.0, 0.0, 0.0, 0.0, 0.0, 0.0, 0.0, 0.0, 0.0, 0.0, 0.0, 0.0, 0.0, 0.0, 0.0, 0.0, 0.0, 0.0, 0.0, 0.0, 0.0, 0.0, 0.0, 0.0, 0.0, 0.0, 0.0, 0.0, 0.0, 0.0, 0.0, 0.0, 0.0, 0.0, 0.0, 0.0, 0.0, 0.0, 0.0, 0.0, 0.0, 0.0, 0.0, 0.0, 0.0, 0.0, 0.0, 0.0, 0.0, 0.0, 0.0, 0.0, 0.0, 0.0, 0.0, 0.0, 0.0, 0.0, 0.0, 0.0, 0.0, 0.0, 0.0, 0.0, 0.0, 0.0, 0.0, 0.0, 0.0, 0.0, 0.0, 0.0, 0.0, 0.0, 0.0, 0.0, 0.0, 0.0, 0.0, 0.0, 0.0, 0.0, 0.0, 0.0, 0.0, 0.0, 0.0, 0.0, 0.0, 0.0, 0.0, 0.0, 0.0, 0.0, 0.0, 0.0, 0.0, 0.0, 0.0, 0.0, 0.0, 0.0, 0.0, 0.0, 0.0, 0.0, 0.0, 0.0, 0.0, 0.0, 0.0, 0.0, 0.0, 0.0, 0.0, 0.0, 0.0, 0.0, 0.0, 0.0, 0.0, 0.0, 0.0, 0.0, 0.0, 0.0, 0.0, 0.0, 0.0, 0.0, 0.0, 0.0, 0.0, 0.0, 0.0, 0.0, 0.0, 0.0, 0.0, 0.0, 0.0, 0.0, 0.0, 0.0, 0.0, 0.0, 0.0, 0.0, 0.0, 0.0, 0.0, 0.0, 0.0, 0.0, 0.0, 0.0, 0.0, 0.0, 0.0, 0.0, 0.0, 0.0, 0.0, 0.0, 0.0, 0.0, 0.0, 0.0, 0.0, 0.0, 0.0, 0.0, 0.0, 0.0, 0.0, 0.0, 0.0, 0.0, 0.0, 0.0, 0.0, 0.0, 0.0, 0.0, 0.0, 0.0, 0.0, 0.0, 0.0, 0.0, 0.0, 0.0, 0.0, 0.0, 0.0, 0.0, 0.0, 0.0, 0.0, 0.0, 0.0, 0.0, 0.0, 0.0, 0.0, 0.0, 0.0, 0.0, 0.0, 0.0, 0.0, 0.0, 0.0, 0.0, 0.0, 0.0, 0.0, 0.0, 0.0, 0.0, 0.0, 0.0, 0.0, 0.0, 0.0, 0.0, 0.0, 0.0, 0.0, 0.0, 0.0, 0.0, 0.0, 0.0, 0.0, 0.0, 0.0, 0.0, 0.0, 0.0, 0.0, 0.0, 0.0, 0.0, 0.0, 0.0, 0.0, 0.0, 0.0, 0.0, 0.0, 0.0, 0.0, 0.0, 0.0, 0.0, 0.0, 0.0, 0.0, 0.0, 0.0, 0.0, 0.0, 0.0, 0.0, 0.0, 0.0, 0.0, 0.0, 0.0, 0.0, 0.0, 0.0, 0.0, 0.0, 0.0, 0.0, 0.0, 0.0, 0.0, 0.0, 0.0, 0.0, 0.0, 0.0, 0.0, 0.0, 0.0, 0.0, 0.0, 0.0, 0.0, 0.0, 0.0, 0.0, 0.0, 0.0, 0.0, 0.0, 0.0, 0.0, 0.0, 0.0, 0.0, 0.0, 0.0, 0.0, 0.0, 0.0, 0.0, 0.0, 0.0, 0.0, 0.0, 0.0, 0.0, 0.0, 0.0, 0.0, 0.0, 0.0, 0.0, 0.0, 0.0, 0.0, 0.0, 0.0, 0.0, 0.0, 0.0, 0.0, 0.0, 0.0, 0.0, 0.0, 0.0, 0.0, 0.0, 0.0, 0.0, 0.0, 0.0, 0.0, 0.0, 0.0, 0.0, 0.0, 0.0, 0.0, 0.0, 0.0, 0.0, 0.0, 0.0, 0.0, 0.0, 0.0, 0.0, 0.0, 0.0, 0.0, 0.0, 0.0, 0.0, 0.0, 0.0, 0.0, 0.0, 0.0, 0.0, 0.0, 0.0, 0.0, 0.0, 0.0, 0.0, 0.0, 0.0, 0.0, 0.0, 0.0, 0.0, 0.0, 0.0, 0.0, 0.0, 0.0, 0.0, 0.0, 0.0, 0.0, 0.0, 0.0, 0.0, 0.0, 0.0, 0.0, 0.0, 0.0, 0.0, 0.0, 0.0, 0.0, 0.0, 0.0, 0.0, 0.0, 0.0, 0.0, 0.0, 0.0, 0.0, 0.0, 0.0, 0.0, 0.0, 0.0, 0.0, 0.0, 0.0, 0.0, 0.0, 0.0, 0.0, 0.0, 0.0, 0.0, 0.0, 0.0, 0.0, 0.0, 0.0, 0.0, 0.0, 0.0, 0.0, 0.0, 0.0, 0.0, 0.0, 0.0, 0.0, 0.0, 0.0, 0.0, 0.0, 0.0, 0.0, 0.0, 0.0, 0.0, 0.0, 0.0, 0.0, 0.0, 0.0, 0.0, 0.0, 0.0, 0.0, 0.0, 0.0, 0.0, 0.0, 0.0, 0.0, 0.0, 0.0, 0.0, 0.0, 0.0, 0.0, 0.0, 0.0, 0.0, 0.0, 0.0, 0.0, 0.0, 0.0, 0.0, 0.0, 0.0, 0.0, 0.0, 0.0, 0.0, 0.0, 0.0, 0.0, 0.0, 0.0, 0.0, 0.0, 0.0, 0.0, 0.0, 0.0, 0.0, 0.0, 0.0, 0.0, 0.0, 0.0, 0.0, 0.0, 0.0, 0.0, 0.0, 0.0, 0.0, 0.0, 0.0, 0.0, 0.0, 0.0, 0.0, 0.0, 0.0, 0.0, 0.0, 0.0, 0.0, 0.0, 0.0, 0.0, 0.0, 0.0, 0.0, 0.0, 0.0, 0.0, 0.0, 0.0, 0.0, 0.0, 0.0, 0.0, 0.0, 0.0, 0.0, 0.0, 0.0, 0.0, 0.0, 0.0, 0.0, 0.0, 0.0, 0.0, 0.0, 0.0, 0.0, 0.0, 0.0, 0.0, 0.0, 0.0, 0.0, 0.0, 0.0, 0.0, 0.0, 0.0, 0.0, 0.0, 0.0, 0.0, 0.0, 0.0, 0.0, 0.0, 0.0, 0.0, 0.0, 0.0, 0.0, 0.0, 0.0, 0.0, 0.0, 0.0, 0.0, 0.0, 0.0, 0.0, 0.0, 0.0, 0.0, 0.0, 0.0, 0.0, 0.0, 0.0, 0.0, 0.0, 0.0, 0.0, 0.0, 0.0, 0.0, 0.0, 0.0, 0.0, 0.0, 0.0, 0.0, 0.0, 0.0, 0.0, 0.0, 0.0, 0.0, 0.0, 0.0, 0.0, 0.0, 0.0, 0.0, 0.0, 0.0, 0.0, 0.0, 0.0, 0.0, 0.0, 0.0, 0.0, 0.0, 0.0, 0.0, 0.0, 0.0, 0.0, 0.0, 0.0, 0.0, 0.0, 0.0, 0.0, 0.0, 0.0, 0.0, 0.0, 0.0, 0.0, 0.0, 0.0, 0.0, 0.0, 0.0, 0.0, 0.0, 0.0, 0.0, 0.0, 0.0, 0.0, 0.0, 0.0, 0.0, 0.0, 0.0, 0.0, 0.0, 0.0, 0.0, 0.0, 0.0, 0.0, 0.0, 0.0, 0.0, 0.0, 0.0, 0.0, 0.0, 0.0, 0.0, 0.0, 0.0, 0.0, 0.0, 0.0, 0.0, 0.0, 0.0, 0.0, 0.0, 0.0, 0.0, 0.0, 0.0, 0.0, 0.0, 0.0, 0.0, 0.0, 0.0, 0.0, 0.0, 0.0, 0.0, 0.0, 0.0, 0.0, 0.0, 0.0, 0.0, 0.0, 0.0, 0.0, 0.0, 0.0, 0.0, 0.0, 0.0, 0.0, 0.0, 0.0, 0.0, 0.0, 0.0, 0.0, 0.0, 0.0, 0.0, 0.0, 0.0, 0.0, 0.0, 0.0, 0.0, 0.0, 0.0, 0.0, 0.0, 0.0, 0.0, 0.0, 0.0, 0.0, 0.0, 0.0, 0.0, 0.0, 0.0, 0.0, 0.0, 0.0, 0.0, 0.0, 0.0, 0.0, 0.0, 0.0, 0.0, 0.0, 0.0, 0.0, 0.0, 0.0, 0.0, 0.0, 0.0, 0.0, 0.0, 0.0, 0.0, 0.0, 0.0, 0.0, 0.0, 0.0, 0.0, 0.0, 0.0, 0.0, 0.0, 0.0, 0.0, 0.0, 0.0, 0.0, 0.0, 0.0, 0.0, 0.0, 0.0, 0.0, 0.0, 0.0, 0.0, 0.0, 0.0, 0.0, 0.0, 0.0, 0.0, 0.0, 0.0, 0.0, 0.0, 0.0, 0.0, 0.0, 0.0, 0.0, 0.0, 0.0, 0.0, 0.0, 0.0, 0.0, 0.0, 0.0, 0.0, 0.0, 0.0, 0.0, 0.0, 0.0, 0.0, 0.0, 0.0, 0.0, 0.0, 0.0, 0.0, 0.0, 0.0, 0.0, 0.0, 0.0, 0.0, 0.0, 0.0, 0.0, 0.0, 0.0, 0.0, 0.0, 0.0, 0.0, 0.0, 0.0, 0.0, 0.0, 0.0, 0.0, 0.0, 0.0, 0.0, 0.0, 0.0, 0.0, 0.0, 0.0, 0.0, 0.0, 0.0, 0.0, 0.0, 0.0, 0.0, 0.0, 0.0, 0.0, 0.0, 0.0, 0.0, 0.0, 0.0, 0.0, 0.0, 0.0, 0.0, 0.0, 0.0, 0.0, 0.0, 0.0, 0.0, 0.0, 0.0, 0.0, 0.0, 0.0, 0.0, 0.0, 0.0, 0.0, 0.0, 0.0, 0.0, 0.0, 0.0, 0.0, 0.0, 0.0, 0.0, 0.0, 0.0, 0.0, 0.0, 0.0, 0.0, 0.0, 0.0, 0.0, 0.0, 0.0, 0.0, 0.0, 0.0, 0.0, 0.0, 0.0, 0.0, 0.0, 0.0, 0.0, 0.0, 0.0, 0.0, 0.0, 0.0, 0.0, 0.0, 0.0, 0.0, 0.0, 0.0, 0.0, 0.0, 0.0, 0.0, 0.0, 0.0, 0.0, 0.0, 0.0, 0.0, 0.0, 0.0, 0.0, 0.0, 0.0, 0.0, 0.0, 0.0, 0.0, 0.0, 0.0, 0.0, 0.0, 0.0, 0.0, 0.0, 0.0, 0.0, 0.0, 0.0, 0.0, 0.0, 0.0, 0.0, 0.0, 0.0, 0.0, 0.0, 0.0, 0.0, 0.0, 0.0, 0.0, 0.0, 0.0, 0.0, 0.0, 0.0, 0.0, 0.0, 0.0, 0.0, 0.0, 0.0, 0.0, 0.0, 0.0, 0.0, 0.0, 0.0, 0.0, 0.0, 0.0, 0.0, 0.0, 0.0, 0.0, 0.0, 0.0, 0.0, 0.0, 0.0, 0.0, 0.0, 0.0, 0.0, 0.0, 0.0, 0.0, 0.0, 0.0, 0.0, 0.0, 0.0, 0.0, 0.0, 0.0, 0.0, 0.0, 0.0, 0.0, 0.0, 0.0, 0.0, 0.0, 0.0, 0.0, 0.0, 0.0, 0.0, 0.0, 0.0, 0.0, 0.0, 0.0, 0.0, 0.0, 0.0, 0.0, 0.0, 0.0, 0.0, 0.0, 0.0, 0.0, 0.0, 0.0, 0.0, 0.0, 0.0, 0.0, 0.0, 0.0, 0.0, 0.0, 0.0, 0.0, 0.0, 0.0, 0.0, 0.0, 0.0, 0.0, 0.0, 0.0, 0.0, 0.0, 0.0, 0.0, 0.0, 0.0, 0.0, 0.0, 0.0, 0.0, 0.0, 0.0, 0.0, 0.0, 0.0, 0.0, 0.0, 0.0, 0.0, 0.0, 0.0, 0.0, 0.0, 0.0, 0.0, 0.0, 0.0, 0.0, 0.0, 0.0, 0.0, 0.0, 0.0, 0.0, 0.0, 0.0, 0.0, 0.0, 0.0, 0.0, 0.0, 0.0, 0.0, 0.0, 0.0, 0.0, 0.0, 0.0, 0.0, 0.0, 0.0, 0.0, 0.0, 0.0, 0.0, 0.0, 0.0, 0.0, 0.0, 0.0, 0.0, 0.0, 0.0, 0.0, 0.0, 0.0, 0.0, 0.0, 0.0, 0.0, 0.0, 0.0, 0.0, 0.0, 0.0, 0.0, 0.0, 0.0, 0.0, 0.0, 0.0, 0.0, 0.0, 0.0, 0.0, 0.0, 0.0, 0.0, 0.0, 0.0, 0.0, 0.0, 0.0, 0.0, 0.0, 0.0, 0.0, 0.0, 0.0, 0.0, 0.0, 0.0, 0.0, 0.0, 0.0, 0.0, 0.0, 0.0, 0.0, 0.0, 0.0, 0.0, 0.0, 0.0, 0.0, 0.0, 0.0, 0.0, 0.0, 0.0, 0.0, 0.0, 0.0, 0.0, 0.0, 0.0, 0.0, 0.0, 0.0, 0.0, 0.0, 0.0, 0.0, 0.0, 0.0, 0.0, 0.0, 0.0, 0.0, 0.0, 0.0, 0.0, 0.0, 0.0, 0.0, 0.0, 0.0, 0.0, 0.0, 0.0, 0.0, 0.0, 0.0, 0.0, 0.0, 0.0, 0.0, 0.0, 0.0, 0.0, 0.0, 0.0, 0.0, 0.0, 0.0, 0.0, 0.0, 0.0, 0.0, 0.0, 0.0, 0.0, 0.0, 0.0, 0.0, 0.0, 0.0, 0.0, 0.0, 0.0, 0.0, 0.0, 0.0, 0.0, 0.0, 0.0, 0.0, 0.0, 0.0, 0.0, 0.0, 0.0, 0.0, 0.0, 0.0, 0.0, 0.0, 0.0, 0.0, 0.0, 0.0, 0.0, 0.0, 0.0, 0.0, 0.0, 0.0, 0.0, 0.0, 0.0, 0.0, 0.0, 0.0, 0.0, 0.0, 0.0, 0.0, 0.0, 0.0, 0.0, 0.0, 0.0, 0.0, 0.0, 0.0, 0.0, 0.0, 0.0, 0.0, 0.0, 0.0, 0.0, 0.0, 0.0, 0.0, 0.0, 0.0, 0.0, 0.0, 0.0, 0.0, 0.0, 0.0, 0.0, 0.0, 0.0, 0.0, 0.0, 0.0, 0.0, 0.0, 0.0, 0.0, 0.0, 0.0, 0.0, 0.0, 0.0, 0.0, 0.0, 0.0, 0.0, 0.0, 0.0, 0.0, 0.0, 0.0, 0.0, 0.0, 0.0, 0.0, 0.0, 0.0, 0.0, 0.0, 0.0, 0.0, 0.0, 0.0, 0.0, 0.0, 0.0, 0.0, 0.0, 0.0, 0.0, 0.0, 0.0, 0.0, 0.0, 0.0, 0.0, 0.0, 0.0, 0.0, 0.0, 0.0, 0.0, 0.0, 0.0, 0.0, 0.0, 0.0, 0.0, 0.0, 0.0, 0.0, 0.0, 0.0, 0.0, 0.0, 0.0, 0.0, 0.0, 0.0, 0.0, 0.0, 0.0, 0.0, 0.0, 0.0, 0.0, 0.0, 0.0, 0.0, 0.0, 0.0, 0.0, 0.0, 0.0, 0.0, 0.0, 0.0, 0.0, 0.0, 0.0, 0.0, 0.0, 0.0, 0.0, 0.0, 0.0, 0.0, 0.0, 0.0, 0.0, 0.0, 0.0, 0.0, 0.0, 0.0, 0.0, 0.0, 0.0, 0.0, 0.0, 0.0, 0.0, 0.0, 0.0, 0.0, 0.0, 0.0, 0.0, 0.0, 0.0, 0.0, 0.0, 0.0, 0.0, 0.0, 0.0, 0.0, 0.0, 0.0, 0.0, 0.0, 0.0, 0.0, 0.0, 0.0, 0.0, 0.0, 0.0, 0.0, 0.0, 0.0, 0.0, 0.0, 0.0, 0.0, 0.0, 0.0, 0.0, 0.0, 0.0, 0.0, 0.0, 0.0, 0.0, 0.0, 0.0, 0.0, 0.0, 0.0, 0.0, 0.0, 0.0, 0.0, 0.0, 0.0, 0.0, 0.0, 0.0, 0.0, 0.0, 0.0, 0.0, 0.0, 0.0, 0.0, 0.0, 0.0, 0.0, 0.0, 0.0, 0.0, 0.0, 0.0, 0.0, 0.0, 0.0, 0.0, 0.0, 0.0, 0.0, 0.0, 0.0, 0.0, 0.0, 0.0, 0.0, 0.0, 0.0, 0.0, 0.0, 0.0, 0.0, 0.0, 0.0, 0.0, 0.0, 0.0, 0.0, 0.0, 0.0, 0.0, 0.0, 0.0, 0.0, 0.0, 0.0, 0.0, 0.0, 0.0, 0.0, 0.0, 0.0, 0.0, 0.0, 0.0, 0.0, 0.0, 0.0, 0.0, 0.0, 0.0, 0.0, 0.0, 0.0, 0.0, 0.0, 0.0, 0.0, 0.0, 0.0, 0.0, 0.0, 0.0, 0.0, 0.0, 0.0, 0.0, 0.0, 0.0, 0.0, 0.0, 0.0, 0.0, 0.0, 0.0, 0.0, 0.0, 0.0, 0.0, 0.0, 0.0, 0.0, 0.0, 0.0, 0.0, 0.0, 0.0, 0.0, 0.0, 0.0, 0.0, 0.0, 0.0, 0.0, 0.0, 0.0, 0.0, 0.0, 0.0, 0.0, 0.0, 0.0, 0.0, 0.0, 0.0, 0.0, 0.0, 0.0, 0.0, 0.0, 0.0, 0.0, 0.0, 0.0, 0.0, 0.0, 0.0, 0.0, 0.0, 0.0, 0.0, 0.0, 0.0, 0.0, 0.0, 0.0, 0.0, 0.0, 0.0, 0.0, 0.0, 0.0, 0.0, 0.0, 0.0, 0.0, 0.0, 0.0, 0.0, 0.0, 0.0, 0.0, 0.0, 0.0, 0.0, 0.0, 0.0, 0.0, 0.0, 0.0, 0.0, 0.0, 0.0, 0.0, 0.0, 0.0, 0.0, 0.0, 0.0, 0.0, 0.0, 0.0, 0.0, 0.0, 0.0, 0.0, 0.0, 0.0, 0.0, 0.0, 0.0, 0.0, 0.0, 0.0, 0.0, 0.0, 0.0, 0.0, 0.0, 0.0, 0.0, 0.0, 0.0, 0.0, 0.0, 0.0, 0.0, 0.0, 0.0, 0.0, 0.0, 0.0, 0.0, 0.0, 0.0, 0.0, 0.0, 0.0, 0.0, 0.0, 0.0, 0.0, 0.0, 0.0, 0.0, 0.0, 0.0, 0.0, 0.0, 0.0, 0.0, 0.0, 0.0, 0.0, 0.0, 0.0, 0.0, 0.0, 0.0, 0.0, 0.0, 0.0, 0.0, 0.0, 0.0, 0.0, 0.0, 0.0, 0.0, 0.0, 0.0, 0.0, 0.0, 0.0, 0.0, 0.0, 0.0, 0.0, 0.0, 0.0, 0.0, 0.0, 0.0, 0.0, 0.0, 0.0, 0.0, 0.0, 0.0, 0.0, 0.0, 0.0, 0.0, 0.0, 0.0, 0.0, 0.0, 0.0, 0.0, 0.0, 0.0, 0.0, 0.0, 0.0, 0.0, 0.0, 0.0, 0.0, 0.0, 0.0, 0.0, 0.0, 0.0, 0.0, 0.0, 0.0, 0.0, 0.0, 0.0, 0.0, 0.0, 0.0, 0.0, 0.0, 0.0, 0.0, 0.0, 0.0, 0.0, 0.0, 0.0, 0.0, 0.0, 0.0, 0.0, 0.0, 0.0, 0.0, 0.0, 0.0, 0.0, 0.0, 0.0, 0.0, 0.0, 0.0, 0.0, 0.0, 0.0, 0.0, 0.0, 0.0, 0.0, 0.0, 0.0, 0.0, 0.0, 0.0, 0.0, 0.0, 0.0, 0.0, 0.0, 0.0, 0.0, 0.0, 0.0, 0.0, 0.0, 0.0, 0.0, 0.0, 0.0, 0.0, 0.0, 0.0, 0.0, 0.0, 0.0, 0.0, 0.0, 0.0, 0.0, 0.0, 0.0, 0.0, 0.0, 0.0, 0.0, 0.0, 0.0, 0.0, 0.0, 0.0, 0.0, 0.0, 0.0, 0.0, 0.0, 0.0, 0.0, 0.0, 0.0, 0.0, 0.0, 0.0, 0.0, 0.0, 0.0, 0.0, 0.0, 0.0, 0.0, 0.0, 0.0, 0.0, 0.0, 0.0, 0.0, 0.0, 0.0, 0.0, 0.0, 0.0, 0.0, 0.0, 0.0, 0.0, 0.0, 0.0, 0.0, 0.0, 0.0, 0.0, 0.0, 0.0, 0.0, 0.0, 0.0, 0.0, 0.0, 0.0, 0.0, 0.0, 0.0, 0.0, 0.0, 0.0, 0.0, 0.0, 0.0, 0.0, 0.0, 0.0, 0.0, 0.0, 0.0, 0.0, 0.0, 0.0, 0.0, 0.0, 0.0, 0.0, 0.0, 0.0, 0.0, 0.0, 0.0, 0.0, 0.0, 0.0, 0.0, 0.0, 0.0, 0.0, 0.0, 0.0, 0.0, 0.0, 0.0, 0.0, 0.0, 0.0, 0.0, 0.0, 0.0, 0.0, 0.0, 0.0, 0.0, 0.0, 0.0, 0.0, 0.0, 0.0, 0.0, 0.0, 0.0, 0.0, 0.0, 0.0, 0.0, 0.0, 0.0, 0.0, 0.0, 0.0, 0.0, 0.0, 0.0, 0.0, 0.0, 0.0, 0.0, 0.0, 0.0, 0.0, 0.0, 0.0, 0.0, 0.0, 0.0, 0.0, 0.0, 0.0, 0.0, 0.0, 0.0, 0.0, 0.0, 0.0, 0.0, 0.0, 0.0, 0.0, 0.0, 0.0, 0.0, 0.0, 0.0, 0.0, 0.0, 0.0, 0.0, 0.0, 0.0, 0.0, 0.0, 0.0, 0.0, 0.0, 0.0, 0.0, 0.0, 0.0, 0.0, 0.0, 0.0, 0.0, 0.0, 0.0, 0.0, 0.0, 0.0, 0.0, 0.0, 0.0, 0.0, 0.0, 0.0, 0.0, 0.0, 0.0, 0.0, 0.0, 0.0, 0.0, 0.0, 0.0, 0.0, 0.0, 0.0, 0.0, 0.0, 0.0, 0.0, 0.0, 0.0, 0.0, 0.0, 0.0, 0.0, 0.0, 0.0, 0.0, 0.0, 0.0, 0.0, 0.0, 0.0, 0.0, 0.0, 0.0, 0.0, 0.0, 0.0, 0.0, 0.0, 0.0, 0.0, 0.0, 0.0, 0.0, 0.0, 0.0, 0.0, 0.0, 0.0, 0.0, 0.0, 0.0, 0.0, 0.0, 0.0, 0.0, 0.0, 0.0, 0.0, 0.0, 0.0, 0.0, 0.0, 0.0, 0.0, 0.0, 0.0, 0.0, 0.0, 0.0, 0.0, 0.0, 0.0, 0.0, 0.0, 0.0, 0.0, 0.0, 0.0, 0.0, 0.0, 0.0, 0.0, 0.0, 0.0, 0.0, 0.0, 0.0, 0.0, 0.0, 0.0, 0.0, 0.0, 0.0, 0.0, 0.0, 0.0, 0.0, 0.0, 0.0, 0.0, 0.0, 0.0, 0.0, 0.0, 0.0, 0.0, 0.0, 0.0, 0.0, 0.0, 0.0, 0.0, 0.0, 0.0, 0.0, 0.0, 0.0, 0.0, 0.0, 0.0, 0.0, 0.0, 0.0, 0.0, 0.0, 0.0, 0.0, 0.0, 0.0, 0.0, 0.0, 0.0, 0.0, 0.0, 0.0, 0.0, 0.0, 0.0, 0.0, 0.0, 0.0, 0.0, 0.0, 0.0, 0.0, 0.0, 0.0, 0.0, 0.0, 0.0, 0.0, 0.0, 0.0, 0.0, 0.0, 0.0, 0.0, 0.0, 0.0, 0.0, 0.0, 0.0, 0.0, 0.0, 0.0, 0.0, 0.0, 0.0, 0.0, 0.0, 0.0, 0.0, 0.0, 0.0, 0.0, 0.0, 0.0, 0.0, 0.0, 0.0, 0.0, 0.0, 0.0, 0.0, 0.0, 0.0, 0.0, 0.0, 0.0, 0.0, 0.0, 0.0, 0.0, 0.0, 0.0, 0.0, 0.0, 0.0, 0.0, 0.0, 0.0, 0.0, 0.0, 0.0, 0.0, 0.0, 0.0, 0.0, 0.0, 0.0, 0.0, 0.0, 0.0, 0.0, 0.0, 0.0, 0.0, 0.0, 0.0, 0.0, 0.0, 0.0, 0.0, 0.0, 0.0, 0.0, 0.0, 0.0, 0.0, 0.0, 0.0, 0.0, 0.0, 0.0, 0.0, 0.0, 0.0, 0.0, 0.0, 0.0, 0.0, 0.0, 0.0, 0.0, 0.0, 0.0, 0.0, 0.0, 0.0, 0.0, 0.0, 0.0, 0.0, 0.0, 0.0, 0.0, 0.0, 0.0, 0.0, 0.0, 0.0, 0.0, 0.0, 0.0, 0.0, 0.0, 0.0, 0.0, 0.0, 0.0, 0.0, 0.0, 0.0, 0.0, 0.0, 0.0, 0.0, 0.0, 0.0, 0.0, 0.0, 0.0, 0.0, 0.0, 0.0, 0.0, 0.0, 0.0, 0.0, 0.0, 0.0, 0.0, 0.0, 0.0, 0.0, 0.0, 0.0, 0.0, 0.0, 0.0, 0.0, 0.0, 0.0, 0.0, 0.0, 0.0, 0.0, 0.0, 0.0, 0.0, 0.0, 0.0, 0.0, 0.0, 0.0, 0.0, 0.0, 0.0, 0.0, 0.0, 0.0, 0.0, 0.0, 0.0, 0.0, 0.0, 0.0, 0.0, 0.0, 0.0, 0.0, 0.0, 0.0, 0.0, 0.0, 0.0, 0.0, 0.0, 0.0, 0.0, 0.0, 0.0, 0.0, 0.0, 0.0, 0.0, 0.0, 0.0, 0.0, 0.0, 0.0, 0.0, 0.0, 0.0, 0.0, 0.0, 0.0, 0.0, 0.0, 0.0, 0.0, 0.0, 0.0, 0.0, 0.0, 0.0, 0.0, 0.0, 0.0, 0.0, 0.0, 0.0, 0.0, 0.0, 0.0, 0.0, 0.0, 0.0, 0.0, 0.0, 0.0, 0.0, 0.0, 0.0, 0.0, 0.0, 0.0, 0.0, 0.0, 0.0, 0.0, 0.0, 0.0, 0.0, 0.0, 0.0, 0.0, 0.0, 0.0, 0.0, 0.0, 0.0, 0.0, 0.0, 0.0, 0.0, 0.0, 0.0, 0.0, 0.0, 0.0, 0.0, 0.0, 0.0, 0.0, 0.0, 0.0, 0.0, 0.0, 0.0, 0.0, 0.0, 0.0, 0.0, 0.0, 0.0, 0.0, 0.0, 0.0, 0.0, 0.0, 0.0, 0.0, 0.0, 0.0, 0.0, 0.0, 0.0, 0.0, 0.0, 0.0, 0.0, 0.0, 0.0, 0.0, 0.0, 0.0, 0.0, 0.0, 0.0, 0.0, 0.0, 0.0, 0.0, 0.0, 0.0, 0.0, 0.0, 0.0, 0.0, 0.0, 0.0, 0.0, 0.0, 0.0, 0.0, 0.0, 0.0, 0.0, 0.0, 0.0, 0.0, 0.0, 0.0, 0.0, 0.0, 0.0, 0.0, 0.0, 0.0, 0.0, 0.0, 0.0, 0.0, 0.0, 0.0, 0.0, 0.0, 0.0, 0.0, 0.0, 0.0, 0.0, 0.0, 0.0, 0.0, 0.0, 0.0, 0.0, 0.0, 0.0, 0.0, 0.0, 0.0, 0.0, 0.0, 0.0, 0.0, 0.0, 0.0, 0.0, 0.0, 0.0, 0.0, 0.0, 0.0, 0.0, 0.0, 0.0, 0.0, 0.0, 0.0, 0.0, 0.0, 0.0, 0.0, 0.0, 0.0, 0.0, 0.0, 0.0, 0.0, 0.0, 0.0, 0.0, 0.0, 0.0, 0.0, 0.0, 0.0, 0.0, 0.0, 0.0, 0.0, 0.0, 0.0, 0.0, 0.0, 0.0, 0.0, 0.0, 0.0, 0.0, 0.0, 0.0, 0.0, 0.0, 0.0, 0.0, 0.0, 0.0, 0.0, 0.0, 0.0, 0.0, 0.0, 0.0, 0.0, 0.0, 0.0, 0.0, 0.0, 0.0, 0.0, 0.0, 0.0, 0.0, 0.0, 0.0, 0.0, 0.0, 0.0, 0.0, 0.0, 0.0, 0.0, 0.0, 0.0, 0.0, 0.0, 0.0, 0.0, 0.0, 0.0, 0.0, 0.0, 0.0, 0.0, 0.0, 0.0, 0.0, 0.0, 0.0, 0.0, 0.0, 0.0, 0.0, 0.0, 0.0, 0.0, 0.0, 0.0, 0.0, 0.0, 0.0, 0.0, 0.0, 0.0, 0.0, 0.0, 0.0, 0.0, 0.0, 0.0, 0.0, 0.0, 0.0, 0.0, 0.0, 0.0, 0.0, 0.0, 0.0, 0.0, 0.0, 0.0, 0.0, 0.0, 0.0, 0.0, 0.0, 0.0, 0.0, 0.0, 0.0, 0.0, 0.0, 0.0, 0.0, 0.0, 0.0, 0.0, 0.0, 0.0, 0.0, 0.0, 0.0, 0.0, 0.0, 0.0, 0.0, 0.0, 0.0, 0.0, 0.0, 0.0, 0.0, 0.0, 0.0, 0.0, 0.0, 0.0, 0.0, 0.0, 0.0, 0.0, 0.0, 0.0, 0.0, 0.0, 0.0, 0.0, 0.0, 0.0, 0.0, 0.0, 0.0, 0.0, 0.0, 0.0, 0.0, 0.0, 0.0, 0.0, 0.0, 0.0, 0.0, 0.0, 0.0, 0.0, 0.0, 0.0, 0.0, 0.0, 0.0, 0.0, 0.0, 0.0, 0.0, 0.0, 0.0, 0.0, 0.0, 0.0, 0.0, 0.0, 0.0, 0.0, 0.0, 0.0, 0.0, 0.0, 0.0, 0.0, 0.0, 0.0, 0.0, 0.0, 0.0, 0.0, 0.0, 0.0, 0.0, 0.0, 0.0, 0.0, 0.0, 0.0, 0.0, 0.0, 0.0, 0.0, 0.0, 0.0, 0.0, 0.0, 0.0, 0.0, 0.0, 0.0, 0.0, 0.0, 0.0, 0.0, 0.0, 0.0, 0.0, 0.0, 0.0, 0.0, 0.0, 0.0, 0.0, 0.0, 0.0, 0.0, 0.0, 0.0, 0.0, 0.0, 0.0, 0.0, 0.0, 0.0, 0.0, 0.0, 0.0, 0.0, 0.0, 0.0, 0.0, 0.0, 0.0, 0.0, 0.0, 0.0, 0.0, 0.0, 0.0, 0.0, 0.0, 0.0, 0.0, 0.0, 0.0, 0.0, 0.0, 0.0, 0.0, 0.0, 0.0, 0.0, 0.0, 0.0, 0.0, 0.0, 0.0, 0.0, 0.0, 0.0, 0.0, 0.0, 0.0, 0.0, 0.0, 0.0, 0.0, 0.0, 0.0, 0.0, 0.0, 0.0, 0.0, 0.0, 0.0, 0.0, 0.0, 0.0, 0.0, 0.0, 0.0, 0.0, 0.0, 0.0, 0.0, 0.0, 0.0, 0.0, 0.0, 0.0, 0.0, 0.0, 0.0, 0.0, 0.0, 0.0, 0.0, 0.0, 0.0, 0.0, 0.0, 0.0, 0.0, 0.0, 0.0, 0.0, 0.0, 0.0, 0.0, 0.0, 0.0, 0.0, 0.0, 0.0, 0.0, 0.0, 0.0, 0.0, 0.0, 0.0, 0.0, 0.0, 0.0, 0.0, 0.0, 0.0, 0.0, 0.0, 0.0, 0.0, 0.0, 0.0, 0.0, 0.0, 0.0, 0.0, 0.0, 0.0, 0.0, 0.0, 0.0, 0.0, 0.0, 0.0, 0.0, 0.0, 0.0, 0.0, 0.0, 0.0, 0.0, 0.0, 0.0, 0.0, 0.0, 0.0, 0.0, 0.0, 0.0, 0.0, 0.0, 0.0, 0.0, 0.0, 0.0, 0.0, 0.0, 0.0, 0.0, 0.0, 0.0, 0.0, 0.0, 0.0, 0.0, 0.0, 0.0, 0.0, 0.0, 0.0, 0.0, 0.0, 0.0, 0.0, 0.0, 0.0, 0.0, 0.0, 0.0, 0.0, 0.0, 0.0, 0.0, 0.0, 0.0, 0.0, 0.0, 0.0, 0.0, 0.0, 0.0, 0.0, 0.0, 0.0, 0.0, 0.0, 0.0, 0.0, 0.0, 0.0, 0.0, 0.0, 0.0, 0.0, 0.0, 0.0, 0.0, 0.0, 0.0, 0.0, 0.0, 0.0, 0.0, 0.0, 0.0, 0.0, 0.0, 0.0, 0.0, 0.0, 0.0, 0.0, 0.0, 0.0, 0.0, 0.0, 0.0, 0.0, 0.0, 0.0, 0.0, 0.0, 0.0, 0.0, 0.0, 0.0, 0.0, 0.0, 0.0, 0.0, 0.0, 0.0, 0.0, 0.0, 0.0, 0.0, 0.0, 0.0, 0.0, 0.0, 0.0, 0.0, 0.0, 0.0, 0.0, 0.0, 0.0, 0.0, 0.0, 0.0, 0.0, 0.0, 0.0, 0.0, 0.0, 0.0, 0.0, 0.0, 0.0, 0.0, 0.0, 0.0, 0.0, 0.0, 0.0, 0.0, 0.0, 0.0, 0.0, 0.0, 0.0, 0.0, 0.0, 0.0, 0.0, 0.0, 0.0, 0.0, 0.0, 0.0, 0.0, 0.0, 0.0, 0.0, 0.0, 0.0, 0.0, 0.0, 0.0, 0.0, 0.0, 0.0, 0.0, 0.0, 0.0, 0.0, 0.0, 0.0, 0.0, 0.0, 0.0, 0.0, 0.0, 0.0, 0.0, 0.0, 0.0, 0.0, 0.0, 0.0, 0.0, 0.0, 0.0, 0.0, 0.0, 0.0, 0.0, 0.0, 0.0, 0.0, 0.0, 0.0, 0.0, 0.0, 0.0, 0.0, 0.0, 0.0, 0.0, 0.0, 0.0, 0.0, 0.0, 0.0, 0.0, 0.0, 0.0, 0.0, 0.0, 0.0, 0.0, 0.0, 0.0, 0.0, 0.0, 0.0, 0.0, 0.0, 0.0, 0.0, 0.0, 0.0, 0.0, 0.0, 0.0, 0.0, 0.0, 0.0, 0.0, 0.0, 0.0, 0.0, 0.0, 0.0, 0.0, 0.0, 0.0, 0.0, 0.0, 0.0, 0.0, 0.0, 0.0, 0.0, 0.0, 0.0, 0.0, 0.0, 0.0, 0.0, 0.0, 0.0, 0.0, 0.0, 0.0, 0.0, 0.0, 0.0, 0.0, 0.0, 0.0, 0.0, 0.0, 0.0, 0.0, 0.0, 0.0, 0.0, 0.0, 0.0, 0.0, 0.0, 0.0, 0.0, 0.0, 0.0, 0.0, 0.0, 0.0, 0.0, 0.0, 0.0, 0.0, 0.0, 0.0, 0.0, 0.0, 0.0, 0.0, 0.0, 0.0, 0.0, 0.0, 0.0, 0.0, 0.0, 0.0, 0.0, 0.0, 0.0, 0.0, 0.0, 0.0, 0.0, 0.0, 0.0, 0.0, 0.0, 0.0, 0.0, 0.0, 0.0, 0.0, 0.0, 0.0, 0.0, 0.0, 0.0, 0.0, 0.0, 0.0, 0.0, 0.0, 0.0, 0.0, 0.0, 0.0, 0.0, 0.0, 0.0, 0.0, 0.0, 0.0, 0.0, 0.0, 0.0, 0.0, 0.0, 0.0, 0.0, 0.0, 0.0, 0.0, 0.0, 0.0, 0.0, 0.0, 0.0, 0.0, 0.0, 0.0, 0.0, 0.0, 0.0, 0.0, 0.0, 0.0, 0.0, 0.0, 0.0, 0.0, 0.0, 0.0, 0.0, 0.0, 0.0, 0.0, 0.0, 0.0, 0.0, 0.0, 0.0, 0.0, 0.0, 0.0, 0.0, 0.0, 0.0, 0.0, 0.0, 0.0, 0.0, 0.0, 0.0, 0.0, 0.0, 0.0, 0.0, 0.0, 0.0, 0.0, 0.0, 0.0, 0.0, 0.0, 0.0, 0.0, 0.0, 0.0, 0.0, 0.0, 0.0, 0.0, 0.0, 0.0, 0.0, 0.0, 0.0, 0.0, 0.0, 0.0, 0.0, 0.0, 0.0, 0.0, 0.0, 0.0, 0.0, 0.0, 0.0, 0.0])
me_unknown_b_mat_0.materials.append(mat_mat_0)
me_unknown_b_mat_0.use_remesh_preserve_volume = False
me_unknown_b_mat_0.use_remesh_preserve_attributes = False
me_unknown_b_mat_0.use_mirror_vertex_groups = False
me_unknown_b_mat_0.update()

# ---- objects
ob_lamp_002 = bpy.data.objects.new('Lamp.002', light_lamp)
ob_lamp_001 = bpy.data.objects.new('Lamp.001', light_lamp)
ob_camera_001 = bpy.data.objects.new('Camera.001', cam_camera_001)
ob_unknown_b_mat_1 = bpy.data.objects.new('unknown_b_mat_1', me_unknown_b_mat_1)
ob_unknown_b_mat_0 = bpy.data.objects.new('unknown_b_mat_0', me_unknown_b_mat_0)

# ---- transforms, parenting, visibility, modifiers, constraints
ob_lamp_002.location = (1.455, 2.183, 8.732)
ob_lamp_002.lock_rotations_4d = False
ob_lamp_002.empty_display_type = 'ARROWS'
ob_lamp_002.lineart.crease_threshold = 0.0
ob_lamp_001.location = (-1.455, 2.183, 8.732)
ob_lamp_001.lock_rotations_4d = False
ob_lamp_001.empty_display_type = 'ARROWS'
ob_lamp_001.lineart.crease_threshold = 0.0
ob_camera_001.location = (0.0, 2.183, 8.732)
ob_camera_001.lock_rotations_4d = False
ob_camera_001.empty_display_type = 'ARROWS'
ob_camera_001.lineart.crease_threshold = 0.0
ob_unknown_b_mat_1.location = (0.0, 0.0, 0.0)
ob_unknown_b_mat_1.lock_rotations_4d = False
ob_unknown_b_mat_1.empty_display_type = 'ARROWS'
ob_unknown_b_mat_1.lineart.crease_threshold = 0.0
ob_unknown_b_mat_0.location = (0.0, 0.0, 0.0)
ob_unknown_b_mat_0.lock_rotations_4d = False
ob_unknown_b_mat_0.empty_display_type = 'ARROWS'
ob_unknown_b_mat_0.lineart.crease_threshold = 0.0

# ---- collection membership
col_collection_1.objects.link(ob_lamp_002)
col_collection_1.objects.link(ob_lamp_001)
col_collection_1.objects.link(ob_camera_001)
col_collection_1.objects.link(ob_unknown_b_mat_1)
col_collection_1.objects.link(ob_unknown_b_mat_0)

# ---- scene / render settings (as saved in the file)
scene.camera = ob_camera_001
scene.frame_start = 1; scene.frame_end = 250; scene.frame_set(1)
scene.render.engine = 'BLENDER_EEVEE_NEXT'
scene.render.image_settings.file_format = 'TARGA'
scene.render.image_settings.color_mode = 'RGB'
scene.render.image_settings.compression = 90
scene.render.resolution_x = 320
scene.render.resolution_y = 256
scene.render.fps = 25
scene.render.dither_intensity = 0.0
scene.render.film_transparent = True
scene.render.use_compositing = False
scene.render.use_sequencer = False
scene.render.use_file_extension = False
scene.render.bake_margin = 2
scene.render.bake_bias = 0.0
scene.render.use_stamp_time = False
scene.render.use_stamp_date = False
scene.render.use_stamp_frame = False
scene.render.use_stamp_camera = False
scene.render.use_stamp_scene = False
scene.render.use_stamp_filename = False
scene.render.use_stamp_render_time = False
scene.render.stamp_font_size = 0
scene.render.stamp_foreground = (0.0, 0.0, 0.0, 0.0)
scene.render.stamp_background = (0.0, 0.0, 0.0, 0.0)
scene.cycles.use_denoising = False
scene.cycles.samples = 10
scene.cycles.sampling_pattern = 'TABULATED_SOBOL'
scene.cycles.light_sampling_threshold = 0.0
scene.cycles.use_adaptive_sampling = False
scene.cycles.use_light_tree = False
scene.cycles.blur_glossy = 0.0
scene.cycles.volume_bounces = 1
scene.cycles.pixel_filter_type = 'GAUSSIAN'
scene.cycles.sample_clamp_indirect = 0.0
scene.view_settings.view_transform = 'Raw'
bpy.context.view_layer.update()
